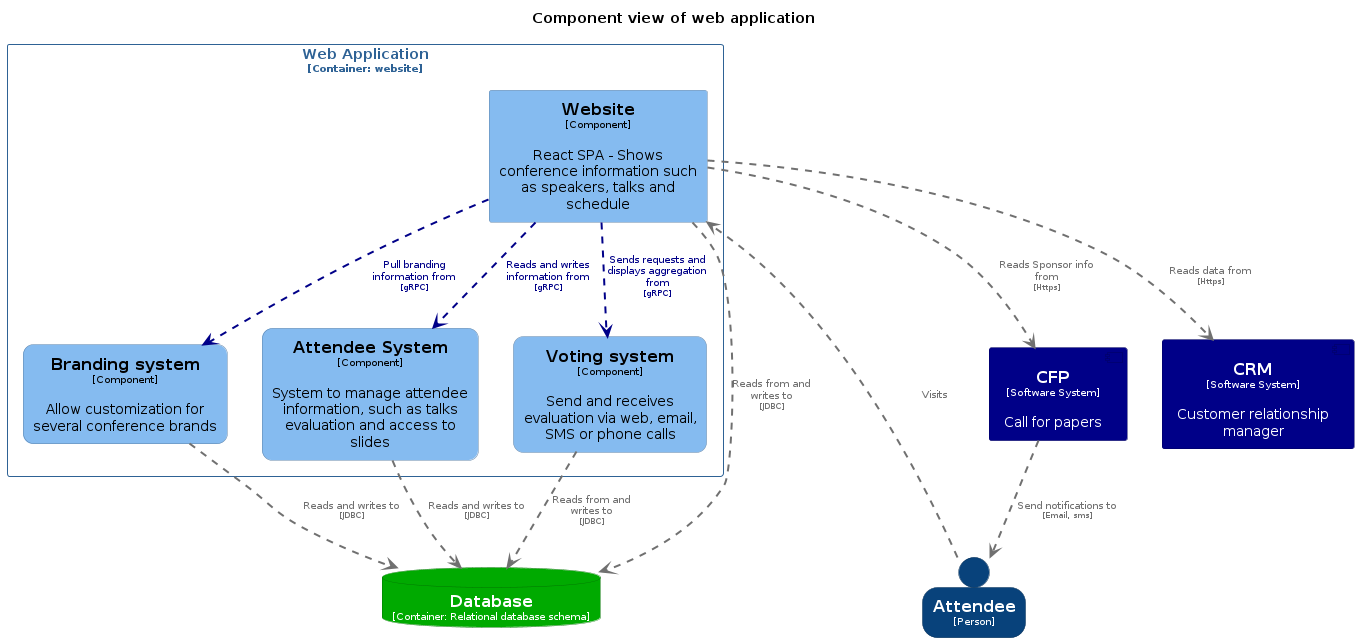

The diagram above was rendered by PlantUML. Its source (embedded in the PNG):
@startuml
set separator none
title Component view of web application

top to bottom direction

skinparam {
  arrowFontSize 10
  defaultTextAlignment center
  wrapWidth 200
  maxMessageSize 100
}

hide stereotype

skinparam person<<Attendee>> {
  BackgroundColor #08427b
  FontColor #ffffff
  BorderColor #052e56
  shadowing false
}
skinparam rectangle<<ConferenceSystem.WebApplication.AttendeeSystem>> {
  BackgroundColor #85bbf0
  FontColor #000000
  BorderColor #5d82a8
  roundCorner 20
  shadowing false
}
skinparam rectangle<<ConferenceSystem.WebApplication.Brandingsystem>> {
  BackgroundColor #85bbf0
  FontColor #000000
  BorderColor #5d82a8
  roundCorner 20
  shadowing false
}
skinparam component<<CFP>> {
  BackgroundColor #000088
  FontColor #ffffff
  BorderColor #00005f
  shadowing false
}
skinparam component<<CRM>> {
  BackgroundColor #000088
  FontColor #ffffff
  BorderColor #00005f
  shadowing false
}
skinparam database<<ConferenceSystem.Database>> {
  BackgroundColor #00aa00
  FontColor #ffffff
  BorderColor #007600
  shadowing false
}
skinparam rectangle<<ConferenceSystem.WebApplication.Votingsystem>> {
  BackgroundColor #85bbf0
  FontColor #000000
  BorderColor #5d82a8
  roundCorner 20
  shadowing false
}
skinparam rectangle<<ConferenceSystem.WebApplication.Website>> {
  BackgroundColor #85bbf0
  FontColor #000000
  BorderColor #5d82a8
  shadowing false
}
skinparam rectangle<<ConferenceSystem.WebApplication>> {
  BorderColor #2e6295
  FontColor #2e6295
  shadowing false
}

person "==Attendee\n<size:10>[Person]</size>" <<Attendee>> as Attendee
database "==Database\n<size:10>[Container: Relational database schema]</size>" <<ConferenceSystem.Database>> as ConferenceSystem.Database
component "==CFP\n<size:10>[Software System]</size>\n\nCall for papers" <<CFP>> as CFP
component "==CRM\n<size:10>[Software System]</size>\n\nCustomer relationship manager" <<CRM>> as CRM

rectangle "Web Application\n<size:10>[Container: website]</size>" <<ConferenceSystem.WebApplication>> {
  rectangle "==Website\n<size:10>[Component]</size>\n\nReact SPA - Shows conference information such as speakers, talks and schedule" <<ConferenceSystem.WebApplication.Website>> as ConferenceSystem.WebApplication.Website
  rectangle "==Attendee System\n<size:10>[Component]</size>\n\nSystem to manage attendee information, such as talks evaluation and access to slides" <<ConferenceSystem.WebApplication.AttendeeSystem>> as ConferenceSystem.WebApplication.AttendeeSystem
  rectangle "==Voting system\n<size:10>[Component]</size>\n\nSend and receives evaluation via web, email, SMS or phone calls" <<ConferenceSystem.WebApplication.Votingsystem>> as ConferenceSystem.WebApplication.Votingsystem
  rectangle "==Branding system\n<size:10>[Component]</size>\n\nAllow customization for several conference brands" <<ConferenceSystem.WebApplication.Brandingsystem>> as ConferenceSystem.WebApplication.Brandingsystem
}

ConferenceSystem.WebApplication.Website .[#000088,thickness=2].> ConferenceSystem.WebApplication.Brandingsystem : "<color:#000088>Pull branding information from\n<color:#000088><size:8>[gRPC]</size>"
ConferenceSystem.WebApplication.Website .[#000088,thickness=2].> ConferenceSystem.WebApplication.AttendeeSystem : "<color:#000088>Reads and writes information from\n<color:#000088><size:8>[gRPC]</size>"
ConferenceSystem.WebApplication.Website .[#000088,thickness=2].> ConferenceSystem.WebApplication.Votingsystem : "<color:#000088>Sends requests and displays aggregation from\n<color:#000088><size:8>[gRPC]</size>"
Attendee .[#707070,thickness=2].> ConferenceSystem.WebApplication.Website : "<color:#707070>Visits"
ConferenceSystem.WebApplication.Website .[#707070,thickness=2].> ConferenceSystem.Database : "<color:#707070>Reads from and writes to\n<color:#707070><size:8>[JDBC]</size>"
ConferenceSystem.WebApplication.Brandingsystem .[#707070,thickness=2].> ConferenceSystem.Database : "<color:#707070>Reads and writes to\n<color:#707070><size:8>[JDBC]</size>"
ConferenceSystem.WebApplication.AttendeeSystem .[#707070,thickness=2].> ConferenceSystem.Database : "<color:#707070>Reads and writes to\n<color:#707070><size:8>[JDBC]</size>"
ConferenceSystem.WebApplication.Votingsystem .[#707070,thickness=2].> ConferenceSystem.Database : "<color:#707070>Reads from and writes to\n<color:#707070><size:8>[JDBC]</size>"
ConferenceSystem.WebApplication.Website .[#707070,thickness=2].> CRM : "<color:#707070>Reads data from\n<color:#707070><size:8>[Https]</size>"
CFP .[#707070,thickness=2].> Attendee : "<color:#707070>Send notifications to\n<color:#707070><size:8>[Email, sms]</size>"
ConferenceSystem.WebApplication.Website .[#707070,thickness=2].> CFP : "<color:#707070>Reads Sponsor info from\n<color:#707070><size:8>[Https]</size>"
@enduml